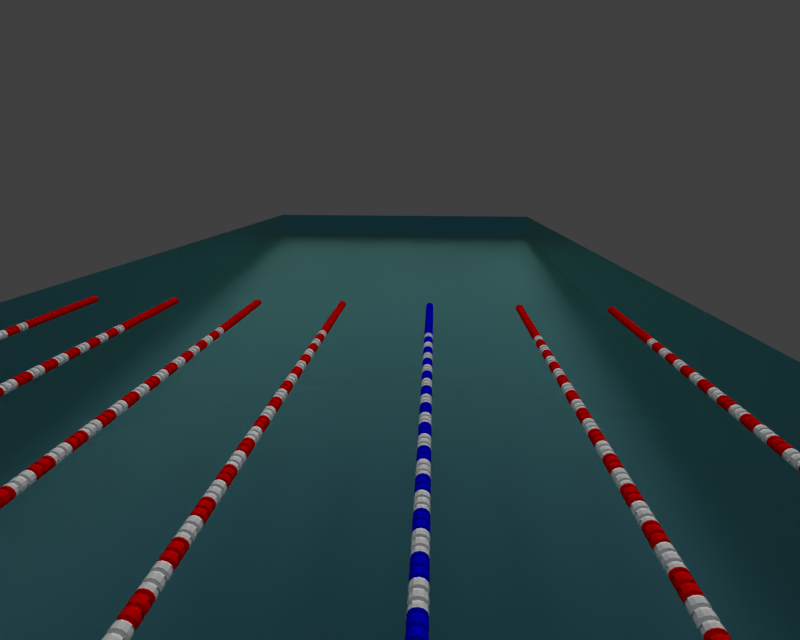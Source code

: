 # Source: nhs.blend  (saved by Blender 2.66.1; exported with 4.5.12 LTS)
import bpy
from mathutils import Matrix  # noqa: F401  (used for matrix-valued properties, if any)

bpy.ops.wm.read_factory_settings(use_empty=True)
scene = bpy.context.scene
scene.name = 'Scene'

# ---- collections
col_collection_1 = bpy.data.collections.new('Collection 1'); scene.collection.children.link(col_collection_1)
col_collection_2 = bpy.data.collections.new('Collection 2'); scene.collection.children.link(col_collection_2)
col_collection_2.hide_render = True
col_collection_2.hide_viewport = True

# ---- materials (node trees are filled in below, after node groups)
mat_water = bpy.data.materials.new('Water')
mat_water.alpha_threshold = 0.0
mat_water.diffuse_color = (0.2543, 0.8, 0.7592, 1.0)
mat_water.roughness = 0.5
mat_water.line_color = (0.0, 0.0, 0.0, 1.0)
mat_lanedividers = bpy.data.materials.new('LaneDividers')
mat_lanedividers.alpha_threshold = 0.0
mat_lanedividers.roughness = 0.5
mat_lanedividers.line_color = (0.0, 0.0, 0.0, 1.0)

# ---- material node trees
mat_water.use_nodes = True; mat_water.node_tree.nodes.clear()
_N = mat_water.node_tree.nodes; _L = mat_water.node_tree.links
n0 = _N.new('ShaderNodeBsdfRefraction'); n0.name = 'Refraction BSDF'; n0.location = (-116, 444)
n0.inputs[2].default_value = 1.333
n1 = _N.new('ShaderNodeBsdfAnisotropic'); n1.name = 'Glossy BSDF'; n1.location = (-145, 197)
n1.distribution = 'BECKMANN'
n1.inputs[1].default_value = 0.3464
n2 = _N.new('ShaderNodeMixShader'); n2.name = 'Mix Shader'; n2.location = (98, 320)
n2.width = 150
n3 = _N.new('ShaderNodeOutputMaterial'); n3.name = 'Material Output'; n3.location = (300, 300)
n3.width = 120
n4 = _N.new('ShaderNodeValToRGB'); n4.name = 'ColorRamp'; n4.location = (-431, 439)
while len(n4.color_ramp.elements) > 1: n4.color_ramp.elements.remove(n4.color_ramp.elements[-1])
n4.color_ramp.elements[0].position = 0.0; n4.color_ramp.elements[0].color = (0.09859, 0.4125, 0.5779, 1.0)
_e = n4.color_ramp.elements.new(1.0); _e.color = (0.2322, 0.6067, 0.5169, 1.0)
n5 = _N.new('ShaderNodeLayerWeight'); n5.name = 'Layer Weight'; n5.location = (-703, 237)
n5.width = 150
n6 = _N.new('ShaderNodeMath'); n6.name = 'Math'; n6.location = (-447, 230)
n6.width = 120
n6.operation = 'MULTIPLY'
_L.new(n5.outputs[1], n4.inputs[0])
_L.new(n5.outputs[1], n6.inputs[0])
_L.new(n1.outputs[0], n2.inputs[2])
_L.new(n4.outputs[0], n1.inputs[0])
_L.new(n4.outputs[0], n0.inputs[0])
_L.new(n0.outputs[0], n2.inputs[1])
_L.new(n2.outputs[0], n3.inputs[0])
_L.new(n6.outputs[0], n2.inputs[0])
n3.is_active_output = True
mat_lanedividers.use_nodes = True; mat_lanedividers.node_tree.nodes.clear()
_N = mat_lanedividers.node_tree.nodes; _L = mat_lanedividers.node_tree.links
n0 = _N.new('NodeFrame'); n0.name = 'Fast'; n0.location = (-566, 574)
n0.width = 349
n1 = _N.new('ShaderNodeNewGeometry'); n1.name = 'Geometry'; n1.location = (-1101, 301)
n1.width = 120
n2 = _N.new('ShaderNodeSeparateColor'); n2.name = 'Separate RGB'; n2.location = (-864, 325)
n2.width = 80
n3 = _N.new('ShaderNodeMath'); n3.name = 'Math.007'; n3.location = (-140, 547)
n3.width = 120
n3.operation = 'GREATER_THAN'
n3.inputs[1].default_value = 0.0
n4 = _N.new('ShaderNodeMath'); n4.name = 'Math.015'; n4.location = (-435, 235)
n4.width = 120
n4.operation = 'GREATER_THAN'
n4.inputs[1].default_value = 2.5
n5 = _N.new('ShaderNodeMath'); n5.name = 'Math.017'; n5.location = (-210, 271)
n5.width = 120
n5.operation = 'MULTIPLY'
n6 = _N.new('ShaderNodeMath'); n6.name = 'Math.002'; n6.location = (-84, 881)
n6.width = 120
n6.operation = 'LESS_THAN'
n6.inputs[1].default_value = 3.25
n7 = _N.new('ShaderNodeMath'); n7.name = 'Math.009'; n7.location = (199, -35)
n7.width = 120
n7.operation = 'SINE'
n7.inputs[1].default_value = 0.0
n8 = _N.new('ShaderNodeMath'); n8.name = 'Math.003'; n8.location = (30, -30)
n8.width = 120
n8.operation = 'MULTIPLY'
n8.inputs[1].default_value = 10.4
n9 = _N.new('ShaderNodeMath'); n9.name = 'Math.005'; n9.location = (113, 684)
n9.width = 120
n9.operation = 'MULTIPLY'
n10 = _N.new('ShaderNodeMath'); n10.name = 'Math'; n10.location = (311, 778)
n10.width = 120
n10.operation = 'SUBTRACT'
n10.inputs[0].default_value = 1.0
n11 = _N.new('ShaderNodeMath'); n11.name = 'Math.006'; n11.location = (344, 340)
n11.width = 120
n12 = _N.new('ShaderNodeMath'); n12.name = 'Math.016'; n12.location = (82, 455)
n12.width = 110
n12.operation = 'MULTIPLY'
n13 = _N.new('ShaderNodeCombineColor'); n13.name = 'Combine RGB'; n13.location = (406, 480)
n13.width = 80
n13.inputs[0].default_value = 1.0
n14 = _N.new('ShaderNodeMix'); n14.name = 'Mix'; n14.location = (533, 640)
n14.width = 100
n14.data_type = 'RGBA'
n15 = _N.new('ShaderNodeLayerWeight'); n15.name = 'Layer Weight'; n15.location = (533, 426)
n15.width = 150
n16 = _N.new('ShaderNodeBsdfDiffuse'); n16.name = 'Diffuse BSDF'; n16.location = (745, 535)
n17 = _N.new('ShaderNodeBsdfAnisotropic'); n17.name = 'Glossy BSDF'; n17.location = (790, 323)
n17.distribution = 'BECKMANN'
n17.inputs[1].default_value = 0.4733
n18 = _N.new('ShaderNodeMath'); n18.name = 'Math.018'; n18.location = (-454, 43)
n18.width = 120
n18.operation = 'LESS_THAN'
n18.inputs[1].default_value = 22.5
n19 = _N.new('ShaderNodeMath'); n19.name = 'Math.004'; n19.location = (-118, 728)
n19.width = 120
n19.operation = 'GREATER_THAN'
n19.inputs[1].default_value = 1.25
n20 = _N.new('NodeReroute'); n20.name = 'Reroute'; n20.location = (-207, 742)
n20.width = 16
n20.socket_idname = 'NodeSocketFloat'
n21 = _N.new('ShaderNodeCombineColor'); n21.name = 'Combine RGB.001'; n21.location = (336, 601)
n21.width = 80
n21.inputs[2].default_value = 1.0
n22 = _N.new('ShaderNodeMixShader'); n22.name = 'Mix Shader'; n22.location = (1005, 444)
n22.width = 150
n23 = _N.new('ShaderNodeOutputMaterial'); n23.name = 'Material Output'; n23.location = (1194, 435)
n23.width = 120
n7.parent = n0
n8.parent = n0
_L.new(n1.outputs[0], n2.inputs[0])
_L.new(n8.outputs[0], n7.inputs[0])
_L.new(n2.outputs[0], n8.inputs[0])
_L.new(n4.outputs[0], n5.inputs[0])
_L.new(n12.outputs[0], n13.inputs[1])
_L.new(n2.outputs[0], n4.inputs[0])
_L.new(n18.outputs[0], n5.inputs[1])
_L.new(n2.outputs[0], n18.inputs[0])
_L.new(n5.outputs[0], n12.inputs[1])
_L.new(n3.outputs[0], n12.inputs[0])
_L.new(n7.outputs[0], n3.inputs[0])
_L.new(n9.outputs[0], n10.inputs[1])
_L.new(n20.outputs[0], n6.inputs[0])
_L.new(n19.outputs[0], n9.inputs[1])
_L.new(n6.outputs[0], n9.inputs[0])
_L.new(n12.outputs[0], n11.inputs[0])
_L.new(n12.outputs[0], n13.inputs[2])
_L.new(n12.outputs[0], n21.inputs[0])
_L.new(n12.outputs[0], n21.inputs[1])
_L.new(n21.outputs[0], n14.inputs[6])
_L.new(n13.outputs[0], n14.inputs[7])
_L.new(n10.outputs[0], n14.inputs[0])
_L.new(n15.outputs[0], n22.inputs[0])
_L.new(n14.outputs[2], n17.inputs[0])
_L.new(n14.outputs[2], n16.inputs[0])
_L.new(n22.outputs[0], n23.inputs[0])
_L.new(n2.outputs[1], n20.inputs[0])
_L.new(n20.outputs[0], n19.inputs[0])
_L.new(n16.outputs[0], n22.inputs[1])
_L.new(n17.outputs[0], n22.inputs[2])
n23.is_active_output = True

# ---- world
world_world = bpy.data.worlds.new('World'); scene.world = world_world
world_world.color = (0.05088, 0.05088, 0.05088)
world_world.use_sun_shadow = False
world_world.sun_shadow_jitter_overblur = 0.0
world_world.cycles.sampling_method = 'MANUAL'
world_world.cycles.sample_map_resolution = 256

# ---- cameras
cam_camera = bpy.data.cameras.new('Camera')
cam_camera.clip_end = 100.0
cam_camera.lens = 17.93
cam_camera.sensor_width = 32.0
cam_camera.sensor_height = 18.0
cam_camera.ortho_scale = 7.314
cam_camera.lens_unit = 'FOV'
cam_camera.dof.use_dof = True
cam_camera.dof.focus_distance = 0.0
cam_camera.dof.aperture_fstop = 6.038
cam_camera.dof.aperture_blades = 8

# ---- lights
light_lamp = bpy.data.lights.new('Lamp', 'SUN')
light_lamp.transmission_factor = 0.0
light_lamp.cutoff_distance = 30.0
light_lamp.angle = 2.435
light_lamp.energy = 1.0
light_lamp.shadow_buffer_clip_start = 1.001
light_lamp.shadow_soft_size = 2.713
light_lamp.shadow_cascade_max_distance = 1000.0
light_lamp.cycles.use_multiple_importance_sampling = False

# ---- meshes
me_cube_002 = bpy.data.meshes.new('Cube.002')
me_cube_002.from_pydata([(-25.0, -10.0, -1.333), (25.0, 10.0, -4.333), (25.0, -10.0, -4.333), (-25.0, -10.0, 0.0), (25.0, 10.0, 0.0), (25.0, -10.0, 0.0), (-25.0, 10.0, -1.333), (-25.0, 10.0, 0.0), (-25.0, 10.0, -1.333), (25.0, 10.0, -4.333), (-25.0, 10.0, 0.0), (25.0, 10.0, 0.0), (-25.0, -10.0, -1.333), (25.0, -10.0, -4.333), (-25.0, -10.0, 0.0), (25.0, -10.0, 0.0)], [(0, 3), (4, 1), (4, 5), (5, 2), (6, 7)], [(11, 9, 13, 15), (8, 10, 14, 12), (10, 8, 9, 11), (15, 13, 12, 14), (9, 8, 12, 13)])
_uv = me_cube_002.uv_layers.new(name='UVMap')
_uv.uv.foreach_set('vector', [1.0, 0.06641, 0.9219, 0.06641, 0.9219, 0.5117, 1.0, 0.5117, 0.02734, 0.06641, 0.003906, 0.06641, 0.003906, 0.5117, 0.02734, 0.5117, 0.9219, 0.06641, 0.9219, 0.0, 0.02734, 0.0, 0.02734, 0.06641, 0.9219, 0.5781, 0.9219, 0.5117, 0.02734, 0.5117, 0.02734, 0.5781, 0.9219, 0.06641, 0.02734, 0.06641, 0.02734, 0.5117, 0.9219, 0.5117])
_uv.active_render = True
_uv = me_cube_002.uv_layers.new(name='UVMap.001')
_uv.uv.foreach_set('vector', [0.5289, -4.814, 0.531, -6.799, 0.392, -5.949, 0.3988, -3.964, 0.9008, 4.353, 0.8988, 4.964, 1.029, 5.814, 1.028, 5.203, 0.8988, 4.964, 0.9008, 4.353, 0.531, -6.799, 0.5289, -4.814, 0.3988, -3.964, 0.392, -5.949, 0.02826, 5.203, 0.02886, 5.814, 0.531, -6.799, 0.9008, 4.353, 1.028, 5.203, 1.392, -5.949])
me_cube_002.materials.append(mat_water)
me_cube_002.use_remesh_preserve_volume = False
me_cube_002.use_remesh_preserve_attributes = False
me_cube_002.use_mirror_vertex_groups = False
me_cube_002.update()
me_cube = bpy.data.meshes.new('Cube')
me_cube.from_pydata([(-1.0, -1.0, -1.667), (-1.0, 1.0, -1.667), (1.0, 1.0, -7.667), (1.0, -1.0, -7.667), (-1.0, -1.0, 1.0), (-1.0, 1.0, 1.0), (1.0, 1.0, 1.0), (1.0, -1.0, 1.0)], [], [(4, 5, 1, 0), (5, 6, 2, 1), (6, 7, 3, 2), (7, 4, 0, 3), (0, 1, 2, 3), (7, 6, 5, 4)])
me_cube.materials.append(mat_water)
me_cube.use_remesh_preserve_volume = False
me_cube.use_remesh_preserve_attributes = False
me_cube.use_mirror_vertex_groups = False
me_cube.update()
me_cube_003 = bpy.data.meshes.new('Cube.003')
me_cube_003.from_pydata([(-1.0, -1.0, -1.0), (-1.0, 1.0, -1.0), (1.0, 1.0, -1.0), (1.0, -1.0, -1.0), (-1.0, -1.0, 1.0), (-1.0, 1.0, 1.0), (1.0, 1.0, 1.0), (1.0, -1.0, 1.0)], [], [(4, 5, 1, 0), (5, 6, 2, 1), (6, 7, 3, 2), (7, 4, 0, 3), (0, 1, 2, 3), (7, 6, 5, 4)])
me_cube_003.materials.append(mat_water)
me_cube_003.use_remesh_preserve_volume = False
me_cube_003.use_remesh_preserve_attributes = False
me_cube_003.use_mirror_vertex_groups = False
me_cube_003.update()
me_cylinder = bpy.data.meshes.new('Cylinder')
me_cylinder.from_pydata([(3.02e-08, 1.0, 0.4), (0.0, 1.0, 1.0), (0.5, 0.866, 0.4), (0.5, 0.866, 1.0), (0.866, 0.5, 0.4), (0.866, 0.5, 1.0), (1.0, -1.494e-07, 0.4), (1.0, -4.371e-08, 1.0), (0.866, -0.5, 0.4), (0.866, -0.5, 1.0), (0.5, -0.866, 0.4), (0.5, -0.866, 1.0), (1.812e-07, -1.0, 0.4), (1.51e-07, -1.0, 1.0), (-0.5, -0.866, 0.4), (-0.5, -0.866, 1.0), (-0.866, -0.5, 0.4), (-0.866, -0.5, 1.0), (-1.0, -5.706e-07, 0.4), (-1.0, -4.649e-07, 1.0), (-0.866, 0.5, 0.4), (-0.866, 0.5, 1.0), (-0.5, 0.866, 0.4), (-0.5, 0.866, 1.0), (3.02e-08, 0.2, 0.4), (0.1, 0.1732, 0.4), (0.1732, 0.1, 0.4), (0.2, -1.144e-07, 0.4), (0.1732, -0.1, 0.4), (0.1, -0.1732, 0.4), (6.04e-08, -0.2, 0.4), (-0.1, -0.1732, 0.4), (-0.1732, -0.1, 0.4), (-0.2, -1.987e-07, 0.4), (-0.1732, 0.1, 0.4), (-0.1, 0.1732, 0.4), (5.96e-09, 0.2, -0.2), (0.1, 0.1732, -0.2), (0.1732, 0.1, -0.2), (0.2, -7.669e-08, -0.2), (0.1732, -0.1, -0.2), (0.1, -0.1732, -0.2), (3.616e-08, -0.2, -0.2), (-0.1, -0.1732, -0.2), (-0.1732, -0.1, -0.2), (-0.2, -1.609e-07, -0.2), (-0.1732, 0.1, -0.2), (-0.1, 0.1732, -0.2), (1.51e-08, 1.0, 0.2), (0.5, 0.866, 0.2), (0.866, 0.5, 0.2), (0.866, 0.5, 0.8), (1.0, -1.343e-07, 0.2), (0.866, -0.5, 0.2), (0.866, -0.5, 0.8), (0.5, -0.866, 0.2), (0.5, -0.866, 0.8), (1.661e-07, -1.0, 0.2), (-0.5, -0.866, 0.2), (-1.0, -5.555e-07, 0.2), (-0.866, 0.5, 0.2), (-0.5, -0.866, 0.2), (-0.866, -0.5, 0.2), (-1.0, -5.555e-07, 0.2), (1.51e-08, 1.0, 0.2), (-0.866, 0.5, 0.2), (-0.5, 0.866, 0.2)], [], [(0, 1, 3, 2), (2, 3, 5, 4), (4, 5, 7, 6), (6, 7, 9, 8), (8, 9, 54, 53), (10, 11, 13, 12), (12, 13, 15, 14), (14, 15, 17, 16), (16, 17, 19, 18), (18, 19, 21, 20), (3, 1, 23, 21, 19, 17, 15, 13, 11, 9, 7, 5), (22, 23, 1, 0), (20, 21, 23, 22), (0, 2, 4, 6, 8, 10, 12, 14, 16, 18, 20, 22), (24, 35, 34, 33, 32, 31, 30, 29, 28, 27, 26, 25), (36, 37, 38, 39, 40, 41, 42, 43, 44, 45, 46, 47), (31, 32, 44, 43), (25, 26, 38, 37), (32, 33, 45, 44), (26, 27, 39, 38), (33, 34, 46, 45), (27, 28, 40, 39), (34, 35, 47, 46), (28, 29, 41, 40), (35, 24, 36, 47), (29, 30, 42, 41), (30, 31, 43, 42), (24, 25, 37, 36), (53, 54, 56, 55), (5, 4, 50, 51), (2, 0, 48, 49), (14, 12, 57, 58), (10, 8, 53, 55), (6, 4, 50, 52), (9, 11, 56, 54), (11, 10, 55, 56), (20, 18, 59, 60), (12, 10, 55, 57), (8, 6, 52, 53), (4, 2, 49, 50), (18, 16, 62, 63), (16, 14, 61, 62), (0, 22, 66, 64), (22, 20, 65, 66)])
me_cylinder.materials.append(mat_lanedividers)
me_cylinder.use_remesh_preserve_volume = False
me_cylinder.use_remesh_preserve_attributes = False
me_cylinder.use_mirror_vertex_groups = False
me_cylinder.update()

# ---- objects
ob_waterobstacle = bpy.data.objects.new('WaterObstacle', me_cube_002)
ob_water = bpy.data.objects.new('Water', me_cube)
ob_waterdomain = bpy.data.objects.new('WaterDomain', me_cube_003)
ob_ropes = bpy.data.objects.new('Ropes', me_cylinder)
ob_camera = bpy.data.objects.new('Camera', cam_camera)
ob_lamp = bpy.data.objects.new('Lamp', light_lamp)
ob_camtarget = bpy.data.objects.new('CamTarget', None)

# ---- transforms, parenting, visibility, modifiers, constraints
ob_waterobstacle.location = (0.0, 0.0, 0.0)
ob_waterobstacle.lineart.crease_threshold = 0.0
_m = ob_waterobstacle.modifiers.new('Fluid', 'FLUID')
_m.fluid_type = 'EFFECTOR'
ob_water.location = (0.0, 0.0, -0.5)
ob_water.scale = (22.54, 9.016, 0.4508)
ob_water.hide_viewport = True
ob_water.hide_render = True
ob_water.display_type = 'WIRE'
ob_water.lineart.crease_threshold = 0.0
_m = ob_water.modifiers.new('Fluid', 'FLUID')
_m.fluid_type = 'FLOW'
ob_waterdomain.location = (0.0, 0.0, 0.0)
ob_waterdomain.scale = (36.9, 36.9, 36.9)
ob_waterdomain.color = (0.02338, 1.0, 0.7684, 1.0)
ob_waterdomain.display_type = 'SOLID'
ob_waterdomain.lineart.crease_threshold = 0.0
_m = ob_waterdomain.modifiers.new('Fluid', 'FLUID')
_m.fluid_type = 'DOMAIN'
ob_ropes.location = (25.0, -7.5, 0.0)
ob_ropes.rotation_euler = (1.571, 0.0, 1.571)
ob_ropes.scale = (0.1, 0.1, 0.1)
ob_ropes.lineart.crease_threshold = 0.0
_m = ob_ropes.modifiers.new('Array', 'ARRAY')
_m.fit_type = 'FIT_LENGTH'
_m.count = 3
_m.fit_length = 250.0
_m.constant_offset_displace = (0.0, 0.0, 0.0)
_m.relative_offset_displace = (0.0, 0.0, -1.0)
_m = ob_ropes.modifiers.new('Array.001', 'ARRAY')
_m.count = 7
_m.constant_offset_displace = (0.0, 0.0, 0.0)
_m.relative_offset_displace = (12.5, 0.0, 0.0)
ob_camera.location = (12.26, 2.555, 3.726)
ob_camera.rotation_euler = (1.255, -0.2675, -0.267)
ob_camera.scale = (0.7999, 0.4, 0.4001)
ob_camera.lock_rotations_4d = False
ob_camera.empty_display_type = 'ARROWS'
ob_camera.color = (0.0, 0.0, 0.0, 0.0)
ob_camera.display_type = 'WIRE'
ob_camera.lineart.crease_threshold = 0.0
_c = ob_camera.constraints.new('TRACK_TO'); _c.name = 'AutoTrack'
_c.target = ob_camtarget
ob_lamp.location = (-9.29, 2.887, 11.37)
ob_lamp.rotation_euler = (-0.7696, -0.006162, 1.157)
ob_lamp.scale = (0.7499, 0.4485, 0.4433)
ob_lamp.lock_rotations_4d = False
ob_lamp.empty_display_type = 'ARROWS'
ob_lamp.color = (0.0, 0.0, 0.0, 0.0)
ob_lamp.lineart.crease_threshold = 0.0
ob_camtarget.location = (-0.2581, 1.626, -0.544)
ob_camtarget.scale = (1.0, 2.0, 1.0)
ob_camtarget.empty_display_type = 'SPHERE'
ob_camtarget.empty_image_offset = (0.0, 0.0)
ob_camtarget.lineart.crease_threshold = 0.0
cam_camera.dof.focus_object = ob_camtarget

# ---- collection membership
col_collection_1.objects.link(ob_waterobstacle)
col_collection_1.objects.link(ob_water)
col_collection_1.objects.link(ob_waterdomain)
col_collection_1.objects.link(ob_ropes)
col_collection_1.objects.link(ob_camera)
col_collection_1.objects.link(ob_lamp)
col_collection_2.objects.link(ob_camtarget)

# ---- scene / render settings (as saved in the file)
scene.camera = ob_camera
scene.frame_start = 1; scene.frame_end = 300; scene.frame_set(300)
scene.render.engine = 'CYCLES'
scene.render.image_settings.color_mode = 'RGB'
scene.render.image_settings.color_depth = '16'
scene.render.image_settings.compression = 90
scene.render.resolution_x = 720
scene.render.resolution_y = 576
scene.render.pixel_aspect_x = 12.0
scene.render.pixel_aspect_y = 11.0
scene.render.fps = 25
scene.render.dither_intensity = 0.0
scene.render.bake_margin = 2
scene.render.use_persistent_data = True
scene.cycles.feature_set = 'EXPERIMENTAL'
scene.cycles.shading_system = True
scene.cycles.use_denoising = False
scene.cycles.samples = 599
scene.cycles.sampling_pattern = 'TABULATED_SOBOL'
scene.cycles.light_sampling_threshold = 0.0
scene.cycles.use_adaptive_sampling = False
scene.cycles.use_light_tree = False
scene.cycles.blur_glossy = 0.0
scene.cycles.max_bounces = 128
scene.cycles.diffuse_bounces = 128
scene.cycles.glossy_bounces = 128
scene.cycles.transmission_bounces = 128
scene.cycles.volume_bounces = 1
scene.cycles.transparent_max_bounces = 128
scene.cycles.pixel_filter_type = 'GAUSSIAN'
scene.cycles.sample_clamp_indirect = 0.0
scene.view_settings.view_transform = 'Standard'
bpy.context.view_layer.update()
